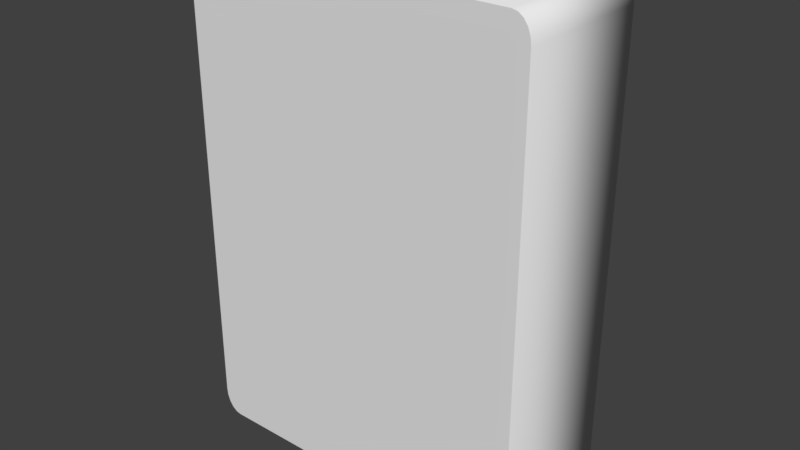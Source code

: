 # Source: deck.blend  (saved by Blender 2.78.0; exported with 4.5.12 LTS)
import bpy
from mathutils import Matrix  # noqa: F401  (used for matrix-valued properties, if any)

bpy.ops.wm.read_factory_settings(use_empty=True)
scene = bpy.context.scene
scene.name = 'Scene'

# ---- collections
col_collection_1 = bpy.data.collections.new('Collection 1'); scene.collection.children.link(col_collection_1)

# ---- world
world_world = bpy.data.worlds.new('World'); scene.world = world_world
world_world.color = (0.05088, 0.05088, 0.05088)
world_world.use_sun_shadow = False
world_world.sun_shadow_jitter_overblur = 0.0
world_world.cycles.sampling_method = 'MANUAL'

# ---- meshes
me_cube_001 = bpy.data.meshes.new('Cube.001')
me_cube_001.from_pydata([(-2.25, 2.01, 3.15), (-2.25, 2.009, 3.5), (-2.5, 2.009, 3.15), (-2.25, 2.01, 3.258), (-2.25, 2.01, 3.356), (-2.327, 2.01, 3.15), (-2.329, 2.01, 3.262), (-2.327, 2.01, 3.351), (-2.397, 2.01, 3.15), (-2.394, 2.01, 3.258), (-2.382, 2.01, 3.335), (-2.327, 2.009, 3.483), (-2.397, 2.009, 3.433), (-2.25, 2.009, 3.483), (-2.33, 2.009, 3.463), (-2.394, 2.009, 3.416), (-2.25, 2.01, 3.433), (-2.327, 2.01, 3.415), (-2.382, 2.01, 3.382), (-2.488, 2.009, 3.15), (-2.452, 2.01, 3.15), (-2.488, 2.009, 3.258), (-2.473, 2.009, 3.261), (-2.44, 2.01, 3.257), (-2.452, 2.009, 3.356), (-2.44, 2.009, 3.351), (-2.416, 2.01, 3.335), (-2.25, -0.009, 3.5), (-2.25, -0.01, 3.15), (-2.5, -0.009, 3.15), (-2.25, -0.009309, 3.483), (-2.25, -0.009588, 3.433), (-2.327, -0.009, 3.483), (-2.329, -0.009319, 3.463), (-2.327, -0.009574, 3.416), (-2.397, -0.009, 3.433), (-2.394, -0.009308, 3.415), (-2.382, -0.009529, 3.382), (-2.327, -0.009951, 3.15), (-2.397, -0.009809, 3.15), (-2.25, -0.009951, 3.258), (-2.33, -0.009893, 3.261), (-2.394, -0.009759, 3.257), (-2.25, -0.009809, 3.356), (-2.327, -0.009758, 3.351), (-2.382, -0.009664, 3.335), (-2.488, -0.009, 3.258), (-2.452, -0.009, 3.356), (-2.488, -0.009309, 3.15), (-2.473, -0.009317, 3.262), (-2.44, -0.009307, 3.351), (-2.452, -0.009588, 3.15), (-2.44, -0.009575, 3.258), (-2.416, -0.009529, 3.335), (-2.25, 2.01, -3.15), (-2.5, 2.009, -3.15), (-2.25, 2.009, -3.5), (-2.327, 2.01, -3.15), (-2.397, 2.01, -3.15), (-2.25, 2.01, -3.258), (-2.33, 2.01, -3.261), (-2.394, 2.01, -3.257), (-2.25, 2.01, -3.356), (-2.327, 2.01, -3.351), (-2.382, 2.01, -3.335), (-2.488, 2.009, -3.258), (-2.452, 2.009, -3.356), (-2.488, 2.009, -3.15), (-2.473, 2.009, -3.262), (-2.44, 2.009, -3.351), (-2.452, 2.01, -3.15), (-2.44, 2.01, -3.258), (-2.416, 2.01, -3.335), (-2.25, 2.009, -3.483), (-2.25, 2.01, -3.433), (-2.327, 2.009, -3.483), (-2.329, 2.009, -3.463), (-2.327, 2.01, -3.416), (-2.397, 2.009, -3.433), (-2.394, 2.009, -3.415), (-2.382, 2.01, -3.382), (-2.25, -0.01, -3.15), (-2.25, -0.009, -3.5), (-2.5, -0.009, -3.15), (-2.25, -0.009951, -3.258), (-2.25, -0.009809, -3.356), (-2.327, -0.009951, -3.15), (-2.329, -0.009893, -3.262), (-2.327, -0.009759, -3.351), (-2.397, -0.009809, -3.15), (-2.394, -0.009758, -3.258), (-2.382, -0.009663, -3.335), (-2.327, -0.009, -3.483), (-2.397, -0.009, -3.433), (-2.25, -0.009309, -3.483), (-2.33, -0.009317, -3.463), (-2.394, -0.009307, -3.416), (-2.25, -0.009588, -3.433), (-2.327, -0.009574, -3.415), (-2.382, -0.009529, -3.382), (-2.488, -0.009309, -3.15), (-2.452, -0.009588, -3.15), (-2.488, -0.009, -3.258), (-2.473, -0.009319, -3.261), (-2.44, -0.009574, -3.257), (-2.452, -0.009, -3.356), (-2.44, -0.009308, -3.351), (-2.416, -0.009529, -3.335), (2.25, 2.01, 3.15), (2.5, 2.009, 3.15), (2.25, 2.009, 3.5), (2.327, 2.01, 3.15), (2.397, 2.01, 3.15), (2.25, 2.01, 3.258), (2.33, 2.01, 3.261), (2.394, 2.01, 3.257), (2.25, 2.01, 3.356), (2.327, 2.01, 3.351), (2.382, 2.01, 3.335), (2.488, 2.009, 3.258), (2.452, 2.009, 3.356), (2.488, 2.009, 3.15), (2.473, 2.009, 3.262), (2.44, 2.009, 3.351), (2.452, 2.01, 3.15), (2.44, 2.01, 3.258), (2.416, 2.01, 3.335), (2.25, 2.009, 3.483), (2.25, 2.01, 3.433), (2.327, 2.009, 3.483), (2.329, 2.009, 3.463), (2.327, 2.01, 3.416), (2.397, 2.009, 3.433), (2.394, 2.009, 3.415), (2.382, 2.01, 3.382), (2.25, -0.01, 3.15), (2.25, -0.009, 3.5), (2.5, -0.009, 3.15), (2.25, -0.009951, 3.258), (2.25, -0.009809, 3.356), (2.327, -0.009951, 3.15), (2.329, -0.009893, 3.262), (2.327, -0.009759, 3.351), (2.397, -0.009809, 3.15), (2.394, -0.009758, 3.258), (2.382, -0.009664, 3.335), (2.327, -0.009, 3.483), (2.397, -0.009, 3.433), (2.25, -0.009309, 3.483), (2.33, -0.009317, 3.463), (2.394, -0.009307, 3.416), (2.25, -0.009588, 3.433), (2.327, -0.009575, 3.415), (2.382, -0.009529, 3.382), (2.488, -0.009309, 3.15), (2.452, -0.009588, 3.15), (2.488, -0.009, 3.258), (2.473, -0.009319, 3.261), (2.44, -0.009574, 3.257), (2.452, -0.009, 3.356), (2.44, -0.009308, 3.351), (2.416, -0.009529, 3.335), (2.25, 2.01, -3.15), (2.25, 2.009, -3.5), (2.5, 2.009, -3.15), (2.25, 2.01, -3.258), (2.25, 2.01, -3.356), (2.327, 2.01, -3.15), (2.329, 2.01, -3.262), (2.327, 2.01, -3.351), (2.397, 2.01, -3.15), (2.394, 2.01, -3.258), (2.382, 2.01, -3.335), (2.327, 2.009, -3.483), (2.397, 2.009, -3.433), (2.25, 2.009, -3.483), (2.33, 2.009, -3.463), (2.394, 2.009, -3.416), (2.25, 2.01, -3.433), (2.327, 2.01, -3.415), (2.382, 2.01, -3.382), (2.488, 2.009, -3.15), (2.452, 2.01, -3.15), (2.488, 2.009, -3.258), (2.473, 2.009, -3.261), (2.44, 2.01, -3.257), (2.452, 2.009, -3.356), (2.44, 2.009, -3.351), (2.416, 2.01, -3.335), (2.25, -0.01, -3.15), (2.5, -0.009, -3.15), (2.25, -0.009, -3.5), (2.327, -0.009951, -3.15), (2.397, -0.009809, -3.15), (2.25, -0.009951, -3.258), (2.33, -0.009893, -3.261), (2.394, -0.009759, -3.257), (2.25, -0.009809, -3.356), (2.327, -0.009758, -3.351), (2.382, -0.009663, -3.335), (2.488, -0.009, -3.258), (2.452, -0.009, -3.356), (2.488, -0.009309, -3.15), (2.473, -0.009317, -3.262), (2.44, -0.009307, -3.351), (2.452, -0.009588, -3.15), (2.44, -0.009575, -3.258), (2.416, -0.009529, -3.335), (2.25, -0.009309, -3.483), (2.25, -0.009588, -3.433), (2.327, -0.009, -3.483), (2.329, -0.009319, -3.463), (2.327, -0.009574, -3.416), (2.397, -0.009, -3.433), (2.394, -0.009308, -3.415), (2.382, -0.009529, -3.382)], [], [(110, 1, 27, 136), (164, 109, 137, 190), (189, 135, 28, 81), (2, 55, 83, 29), (56, 163, 191, 82), (0, 5, 6, 3), (3, 6, 7, 4), (4, 7, 17, 16), (5, 8, 9, 6), (6, 9, 10, 7), (7, 10, 18, 17), (1, 13, 14, 11), (11, 14, 15, 12), (12, 15, 25, 24), (13, 16, 17, 14), (14, 17, 18, 15), (15, 18, 26, 25), (2, 21, 22, 19), (19, 22, 23, 20), (20, 23, 9, 8), (21, 24, 25, 22), (22, 25, 26, 23), (23, 26, 10, 9), (10, 26, 18), (27, 32, 33, 30), (30, 33, 34, 31), (31, 34, 44, 43), (32, 35, 36, 33), (33, 36, 37, 34), (34, 37, 45, 44), (28, 40, 41, 38), (38, 41, 42, 39), (39, 42, 52, 51), (40, 43, 44, 41), (41, 44, 45, 42), (42, 45, 53, 52), (29, 48, 49, 46), (46, 49, 50, 47), (47, 50, 36, 35), (48, 51, 52, 49), (49, 52, 53, 50), (50, 53, 37, 36), (37, 53, 45), (54, 59, 60, 57), (57, 60, 61, 58), (58, 61, 71, 70), (59, 62, 63, 60), (60, 63, 64, 61), (61, 64, 72, 71), (55, 67, 68, 65), (65, 68, 69, 66), (66, 69, 79, 78), (67, 70, 71, 68), (68, 71, 72, 69), (69, 72, 80, 79), (56, 75, 76, 73), (73, 76, 77, 74), (74, 77, 63, 62), (75, 78, 79, 76), (76, 79, 80, 77), (77, 80, 64, 63), (64, 80, 72), (81, 86, 87, 84), (84, 87, 88, 85), (85, 88, 98, 97), (86, 89, 90, 87), (87, 90, 91, 88), (88, 91, 99, 98), (82, 94, 95, 92), (92, 95, 96, 93), (93, 96, 106, 105), (94, 97, 98, 95), (95, 98, 99, 96), (96, 99, 107, 106), (83, 102, 103, 100), (100, 103, 104, 101), (101, 104, 90, 89), (102, 105, 106, 103), (103, 106, 107, 104), (104, 107, 91, 90), (91, 107, 99), (108, 113, 114, 111), (111, 114, 115, 112), (112, 115, 125, 124), (113, 116, 117, 114), (114, 117, 118, 115), (115, 118, 126, 125), (109, 121, 122, 119), (119, 122, 123, 120), (120, 123, 133, 132), (121, 124, 125, 122), (122, 125, 126, 123), (123, 126, 134, 133), (110, 129, 130, 127), (127, 130, 131, 128), (128, 131, 117, 116), (129, 132, 133, 130), (130, 133, 134, 131), (131, 134, 118, 117), (118, 134, 126), (135, 140, 141, 138), (138, 141, 142, 139), (139, 142, 152, 151), (140, 143, 144, 141), (141, 144, 145, 142), (142, 145, 153, 152), (136, 148, 149, 146), (146, 149, 150, 147), (147, 150, 160, 159), (148, 151, 152, 149), (149, 152, 153, 150), (150, 153, 161, 160), (137, 156, 157, 154), (154, 157, 158, 155), (155, 158, 144, 143), (156, 159, 160, 157), (157, 160, 161, 158), (158, 161, 145, 144), (145, 161, 153), (162, 167, 168, 165), (165, 168, 169, 166), (166, 169, 179, 178), (167, 170, 171, 168), (168, 171, 172, 169), (169, 172, 180, 179), (163, 175, 176, 173), (173, 176, 177, 174), (174, 177, 187, 186), (175, 178, 179, 176), (176, 179, 180, 177), (177, 180, 188, 187), (164, 183, 184, 181), (181, 184, 185, 182), (182, 185, 171, 170), (183, 186, 187, 184), (184, 187, 188, 185), (185, 188, 172, 171), (172, 188, 180), (189, 194, 195, 192), (192, 195, 196, 193), (193, 196, 206, 205), (194, 197, 198, 195), (195, 198, 199, 196), (196, 199, 207, 206), (190, 202, 203, 200), (200, 203, 204, 201), (201, 204, 214, 213), (202, 205, 206, 203), (203, 206, 207, 204), (204, 207, 215, 214), (191, 210, 211, 208), (208, 211, 212, 209), (209, 212, 198, 197), (210, 213, 214, 211), (211, 214, 215, 212), (212, 215, 199, 198), (199, 215, 207), (54, 57, 5, 0), (57, 58, 8, 5), (58, 70, 20, 8), (70, 67, 19, 20), (67, 55, 2, 19), (1, 11, 32, 27), (11, 12, 35, 32), (12, 24, 47, 35), (24, 21, 46, 47), (21, 2, 29, 46), (28, 38, 86, 81), (38, 39, 89, 86), (39, 51, 101, 89), (51, 48, 100, 101), (48, 29, 83, 100), (82, 92, 75, 56), (92, 93, 78, 75), (93, 105, 66, 78), (105, 102, 65, 66), (102, 83, 55, 65), (162, 165, 59, 54), (165, 166, 62, 59), (166, 178, 74, 62), (178, 175, 73, 74), (175, 163, 56, 73), (81, 84, 194, 189), (84, 85, 197, 194), (85, 97, 209, 197), (97, 94, 208, 209), (94, 82, 191, 208), (190, 200, 183, 164), (200, 201, 186, 183), (201, 213, 174, 186), (213, 210, 173, 174), (210, 191, 163, 173), (108, 111, 167, 162), (111, 112, 170, 167), (112, 124, 182, 170), (124, 121, 181, 182), (121, 109, 164, 181), (189, 192, 140, 135), (192, 193, 143, 140), (193, 205, 155, 143), (205, 202, 154, 155), (202, 190, 137, 154), (136, 146, 129, 110), (146, 147, 132, 129), (147, 159, 120, 132), (159, 156, 119, 120), (156, 137, 109, 119), (0, 3, 113, 108), (3, 4, 116, 113), (4, 16, 128, 116), (16, 13, 127, 128), (13, 1, 110, 127), (135, 138, 40, 28), (138, 139, 43, 40), (139, 151, 31, 43), (151, 148, 30, 31), (148, 136, 27, 30), (54, 0, 108, 162)])
me_cube_001.polygons.foreach_set('use_smooth', [1, 1, 0, 1, 1, 0, 0, 0, 0, 0, 0, 0, 0, 0, 0, 0, 0, 0, 0, 0, 0, 0, 0, 0, 0, 0, 0, 0, 0, 0, 0, 0, 0, 0, 0, 0, 0, 0, 0, 0, 0, 0, 0, 0, 0, 0, 0, 0, 0, 0, 0, 0, 0, 0, 0, 0, 0, 0, 0, 0, 0, 0, 0, 0, 0, 0, 0, 0, 0, 0, 0, 0, 0, 0, 0, 0, 0, 0, 0, 0, 0, 0, 0, 0, 0, 0, 0, 0, 0, 0, 0, 0, 0, 0, 0, 0, 0, 0, 0, 0, 0, 0, 0, 0, 0, 0, 0, 0, 0, 0, 0, 0, 0, 0, 0, 0, 0, 0, 0, 0, 0, 0, 0, 0, 0, 0, 0, 0, 0, 0, 0, 0, 0, 0, 0, 0, 0, 0, 0, 0, 0, 0, 0, 0, 0, 0, 0, 0, 0, 0, 0, 0, 0, 0, 0, 0, 0, 0, 0, 0, 0, 0, 1, 1, 1, 1, 1, 0, 0, 0, 0, 0, 1, 1, 1, 1, 1, 0, 0, 0, 0, 0, 0, 0, 0, 0, 0, 1, 1, 1, 1, 1, 0, 0, 0, 0, 0, 0, 0, 0, 0, 0, 1, 1, 1, 1, 1, 0, 0, 0, 0, 0, 0, 0, 0, 0, 0, 0])
_uv = me_cube_001.uv_layers.new(name='UVMap')
_uv.uv.foreach_set('vector', [0.523, 0.7718, 0.7122, 0.7718, 0.7122, 0.8637, 0.523, 0.8637, 0.9691, 0.8638, 0.7349, 0.8638, 0.7349, 0.7719, 0.9691, 0.7719, 0.06427, 0.5454, 0.06427, 0.07204, 0.4037, 0.07204, 0.4037, 0.5454, 0.2417, 0.7717, 0.5083, 0.7717, 0.5083, 0.8636, 0.2417, 0.8636, 0.03059, 0.7718, 0.2198, 0.7718, 0.2198, 0.8637, 0.03059, 0.8637, 0.5271, 0.07437, 0.5212, 0.07437, 0.5211, 0.06598, 0.5271, 0.06624, 0.5271, 0.06624, 0.5211, 0.06598, 0.5213, 0.05927, 0.5271, 0.05892, 0.5271, 0.05892, 0.5213, 0.05927, 0.5213, 0.05443, 0.5271, 0.0531, 0.5212, 0.07437, 0.516, 0.07437, 0.5162, 0.06628, 0.5211, 0.06598, 0.5211, 0.06598, 0.5162, 0.06628, 0.5171, 0.06046, 0.5213, 0.05927, 0.5213, 0.05927, 0.5171, 0.06046, 0.5171, 0.05693, 0.5213, 0.05443, 0.5271, 0.04808, 0.5271, 0.04936, 0.5211, 0.05089, 0.5212, 0.04936, 0.5212, 0.04936, 0.5211, 0.05089, 0.5163, 0.05441, 0.516, 0.0531, 0.516, 0.0531, 0.5163, 0.05441, 0.5128, 0.05926, 0.5118, 0.05892, 0.5271, 0.04936, 0.5271, 0.0531, 0.5213, 0.05443, 0.5211, 0.05089, 0.5211, 0.05089, 0.5213, 0.05443, 0.5171, 0.05693, 0.5163, 0.05441, 0.5163, 0.05441, 0.5171, 0.05693, 0.5146, 0.06046, 0.5128, 0.05926, 0.5082, 0.07437, 0.5091, 0.06624, 0.5102, 0.06603, 0.5091, 0.07437, 0.5091, 0.07437, 0.5102, 0.06603, 0.5128, 0.0663, 0.5118, 0.07437, 0.5118, 0.07437, 0.5128, 0.0663, 0.5162, 0.06628, 0.516, 0.07437, 0.5091, 0.06624, 0.5118, 0.05892, 0.5128, 0.05926, 0.5102, 0.06603, 0.5102, 0.06603, 0.5128, 0.05926, 0.5146, 0.06046, 0.5128, 0.0663, 0.5128, 0.0663, 0.5146, 0.06046, 0.5171, 0.06046, 0.5162, 0.06628, 0.5171, 0.06046, 0.5146, 0.06046, 0.5171, 0.05693, 0.4037, 0.04574, 0.4095, 0.04703, 0.4096, 0.04855, 0.4037, 0.04703, 0.4037, 0.04703, 0.4096, 0.04855, 0.4094, 0.05208, 0.4037, 0.05076, 0.4037, 0.05076, 0.4094, 0.05208, 0.4095, 0.05693, 0.4037, 0.05658, 0.4095, 0.04703, 0.4147, 0.05076, 0.4145, 0.0521, 0.4096, 0.04855, 0.4096, 0.04855, 0.4145, 0.0521, 0.4136, 0.05459, 0.4094, 0.05208, 0.4094, 0.05208, 0.4136, 0.05459, 0.4136, 0.05812, 0.4095, 0.05693, 0.4037, 0.07204, 0.4037, 0.06391, 0.4097, 0.06369, 0.4095, 0.07204, 0.4095, 0.07204, 0.4097, 0.06369, 0.4145, 0.06397, 0.4147, 0.07204, 0.4147, 0.07204, 0.4145, 0.06397, 0.418, 0.06394, 0.4189, 0.07204, 0.4037, 0.06391, 0.4037, 0.05658, 0.4095, 0.05693, 0.4097, 0.06369, 0.4097, 0.06369, 0.4095, 0.05693, 0.4136, 0.05812, 0.4145, 0.06397, 0.4145, 0.06397, 0.4136, 0.05812, 0.4162, 0.05812, 0.418, 0.06394, 0.4225, 0.07204, 0.4216, 0.07204, 0.4205, 0.06365, 0.4216, 0.06391, 0.4216, 0.06391, 0.4205, 0.06365, 0.418, 0.05694, 0.4189, 0.05658, 0.4189, 0.05658, 0.418, 0.05694, 0.4145, 0.0521, 0.4147, 0.05076, 0.4216, 0.07204, 0.4189, 0.07204, 0.418, 0.06394, 0.4205, 0.06365, 0.4205, 0.06365, 0.418, 0.06394, 0.4162, 0.05812, 0.418, 0.05694, 0.418, 0.05694, 0.4162, 0.05812, 0.4136, 0.05459, 0.4145, 0.0521, 0.4136, 0.05459, 0.4162, 0.05812, 0.4136, 0.05812, 0.5271, 0.5477, 0.5271, 0.5558, 0.5211, 0.556, 0.5212, 0.5477, 0.5212, 0.5477, 0.5211, 0.556, 0.5163, 0.5558, 0.516, 0.5477, 0.516, 0.5477, 0.5163, 0.5558, 0.5128, 0.5558, 0.5118, 0.5477, 0.5271, 0.5558, 0.5271, 0.5631, 0.5213, 0.5628, 0.5211, 0.556, 0.5211, 0.556, 0.5213, 0.5628, 0.5171, 0.5616, 0.5163, 0.5558, 0.5163, 0.5558, 0.5171, 0.5616, 0.5146, 0.5616, 0.5128, 0.5558, 0.5082, 0.5477, 0.5091, 0.5477, 0.5102, 0.5561, 0.5091, 0.5558, 0.5091, 0.5558, 0.5102, 0.5561, 0.5128, 0.5628, 0.5118, 0.5631, 0.5118, 0.5631, 0.5128, 0.5628, 0.5162, 0.5676, 0.516, 0.569, 0.5091, 0.5477, 0.5118, 0.5477, 0.5128, 0.5558, 0.5102, 0.5561, 0.5102, 0.5561, 0.5128, 0.5558, 0.5146, 0.5616, 0.5128, 0.5628, 0.5128, 0.5628, 0.5146, 0.5616, 0.5171, 0.5651, 0.5162, 0.5676, 0.5271, 0.574, 0.5212, 0.5727, 0.5211, 0.5712, 0.5271, 0.5727, 0.5271, 0.5727, 0.5211, 0.5712, 0.5213, 0.5676, 0.5271, 0.569, 0.5271, 0.569, 0.5213, 0.5676, 0.5213, 0.5628, 0.5271, 0.5631, 0.5212, 0.5727, 0.516, 0.569, 0.5162, 0.5676, 0.5211, 0.5712, 0.5211, 0.5712, 0.5162, 0.5676, 0.5171, 0.5651, 0.5213, 0.5676, 0.5213, 0.5676, 0.5171, 0.5651, 0.5171, 0.5616, 0.5213, 0.5628, 0.5171, 0.5616, 0.5171, 0.5651, 0.5146, 0.5616, 0.4037, 0.5454, 0.4095, 0.5454, 0.4096, 0.5537, 0.4037, 0.5535, 0.4037, 0.5535, 0.4096, 0.5537, 0.4094, 0.5605, 0.4037, 0.5608, 0.4037, 0.5608, 0.4094, 0.5605, 0.4095, 0.5653, 0.4037, 0.5666, 0.4095, 0.5454, 0.4147, 0.5454, 0.4145, 0.5534, 0.4096, 0.5537, 0.4096, 0.5537, 0.4145, 0.5534, 0.4136, 0.5593, 0.4094, 0.5605, 0.4094, 0.5605, 0.4136, 0.5593, 0.4136, 0.5628, 0.4095, 0.5653, 0.4037, 0.5716, 0.4037, 0.5704, 0.4097, 0.5688, 0.4095, 0.5704, 0.4095, 0.5704, 0.4097, 0.5688, 0.4145, 0.5653, 0.4147, 0.5666, 0.4147, 0.5666, 0.4145, 0.5653, 0.418, 0.5605, 0.4189, 0.5608, 0.4037, 0.5704, 0.4037, 0.5666, 0.4095, 0.5653, 0.4097, 0.5688, 0.4097, 0.5688, 0.4095, 0.5653, 0.4136, 0.5628, 0.4145, 0.5653, 0.4145, 0.5653, 0.4136, 0.5628, 0.4162, 0.5593, 0.418, 0.5605, 0.4225, 0.5454, 0.4216, 0.5535, 0.4205, 0.5537, 0.4216, 0.5454, 0.4216, 0.5454, 0.4205, 0.5537, 0.418, 0.5534, 0.4189, 0.5454, 0.4189, 0.5454, 0.418, 0.5534, 0.4145, 0.5534, 0.4147, 0.5454, 0.4216, 0.5535, 0.4189, 0.5608, 0.418, 0.5605, 0.4205, 0.5537, 0.4205, 0.5537, 0.418, 0.5605, 0.4162, 0.5593, 0.418, 0.5534, 0.418, 0.5534, 0.4162, 0.5593, 0.4136, 0.5593, 0.4145, 0.5534, 0.4136, 0.5593, 0.4162, 0.5593, 0.4136, 0.5628, 0.8665, 0.07437, 0.8665, 0.06624, 0.8725, 0.06603, 0.8723, 0.07437, 0.8723, 0.07437, 0.8725, 0.06603, 0.8773, 0.0663, 0.8775, 0.07437, 0.8775, 0.07437, 0.8773, 0.0663, 0.8808, 0.06628, 0.8817, 0.07437, 0.8665, 0.06624, 0.8665, 0.05892, 0.8723, 0.05926, 0.8725, 0.06603, 0.8725, 0.06603, 0.8723, 0.05926, 0.8764, 0.06046, 0.8773, 0.0663, 0.8773, 0.0663, 0.8764, 0.06046, 0.879, 0.06046, 0.8808, 0.06628, 0.8853, 0.07437, 0.8844, 0.07437, 0.8833, 0.06598, 0.8844, 0.06624, 0.8844, 0.06624, 0.8833, 0.06598, 0.8808, 0.05927, 0.8817, 0.05892, 0.8817, 0.05892, 0.8808, 0.05927, 0.8773, 0.05443, 0.8775, 0.0531, 0.8844, 0.07437, 0.8817, 0.07437, 0.8808, 0.06628, 0.8833, 0.06598, 0.8833, 0.06598, 0.8808, 0.06628, 0.879, 0.06046, 0.8808, 0.05927, 0.8808, 0.05927, 0.879, 0.06046, 0.8764, 0.05693, 0.8773, 0.05443, 0.8665, 0.04808, 0.8723, 0.04936, 0.8724, 0.05089, 0.8665, 0.04936, 0.8665, 0.04936, 0.8724, 0.05089, 0.8723, 0.05441, 0.8665, 0.0531, 0.8665, 0.0531, 0.8723, 0.05441, 0.8723, 0.05926, 0.8665, 0.05892, 0.8723, 0.04936, 0.8775, 0.0531, 0.8773, 0.05443, 0.8724, 0.05089, 0.8724, 0.05089, 0.8773, 0.05443, 0.8764, 0.05693, 0.8723, 0.05441, 0.8723, 0.05441, 0.8764, 0.05693, 0.8764, 0.06046, 0.8723, 0.05926, 0.8764, 0.06046, 0.8764, 0.05693, 0.879, 0.06046, 0.06427, 0.07204, 0.05844, 0.07204, 0.05828, 0.06365, 0.06427, 0.06391, 0.06427, 0.06391, 0.05828, 0.06365, 0.05848, 0.05694, 0.06427, 0.05658, 0.06427, 0.05658, 0.05848, 0.05694, 0.05846, 0.0521, 0.06427, 0.05076, 0.05844, 0.07204, 0.05318, 0.07204, 0.05343, 0.06394, 0.05828, 0.06365, 0.05828, 0.06365, 0.05343, 0.06394, 0.05429, 0.05812, 0.05848, 0.05694, 0.05848, 0.05694, 0.05429, 0.05812, 0.05429, 0.05459, 0.05846, 0.0521, 0.06427, 0.04574, 0.06427, 0.04703, 0.05825, 0.04855, 0.05844, 0.04703, 0.05844, 0.04703, 0.05825, 0.04855, 0.05344, 0.05208, 0.05318, 0.05076, 0.05318, 0.05076, 0.05344, 0.05208, 0.04997, 0.05693, 0.04901, 0.05658, 0.06427, 0.04703, 0.06427, 0.05076, 0.05846, 0.0521, 0.05825, 0.04855, 0.05825, 0.04855, 0.05846, 0.0521, 0.05429, 0.05459, 0.05344, 0.05208, 0.05344, 0.05208, 0.05429, 0.05459, 0.05176, 0.05812, 0.04997, 0.05693, 0.04541, 0.07204, 0.04633, 0.06391, 0.04743, 0.06369, 0.04633, 0.07204, 0.04633, 0.07204, 0.04743, 0.06369, 0.04995, 0.06397, 0.04901, 0.07204, 0.04901, 0.07204, 0.04995, 0.06397, 0.05343, 0.06394, 0.05318, 0.07204, 0.04633, 0.06391, 0.04901, 0.05658, 0.04997, 0.05693, 0.04743, 0.06369, 0.04743, 0.06369, 0.04997, 0.05693, 0.05176, 0.05812, 0.04995, 0.06397, 0.04995, 0.06397, 0.05176, 0.05812, 0.05429, 0.05812, 0.05343, 0.06394, 0.05429, 0.05812, 0.05176, 0.05812, 0.05429, 0.05459, 0.8665, 0.5477, 0.8723, 0.5477, 0.8724, 0.5561, 0.8665, 0.5558, 0.8665, 0.5558, 0.8724, 0.5561, 0.8723, 0.5628, 0.8665, 0.5631, 0.8665, 0.5631, 0.8723, 0.5628, 0.8723, 0.5676, 0.8665, 0.569, 0.8723, 0.5477, 0.8775, 0.5477, 0.8773, 0.5558, 0.8724, 0.5561, 0.8724, 0.5561, 0.8773, 0.5558, 0.8764, 0.5616, 0.8723, 0.5628, 0.8723, 0.5628, 0.8764, 0.5616, 0.8764, 0.5651, 0.8723, 0.5676, 0.8665, 0.574, 0.8665, 0.5727, 0.8725, 0.5712, 0.8723, 0.5727, 0.8723, 0.5727, 0.8725, 0.5712, 0.8773, 0.5676, 0.8775, 0.569, 0.8775, 0.569, 0.8773, 0.5676, 0.8808, 0.5628, 0.8817, 0.5631, 0.8665, 0.5727, 0.8665, 0.569, 0.8723, 0.5676, 0.8725, 0.5712, 0.8725, 0.5712, 0.8723, 0.5676, 0.8764, 0.5651, 0.8773, 0.5676, 0.8773, 0.5676, 0.8764, 0.5651, 0.879, 0.5616, 0.8808, 0.5628, 0.8853, 0.5477, 0.8844, 0.5558, 0.8833, 0.556, 0.8844, 0.5477, 0.8844, 0.5477, 0.8833, 0.556, 0.8808, 0.5558, 0.8817, 0.5477, 0.8817, 0.5477, 0.8808, 0.5558, 0.8773, 0.5558, 0.8775, 0.5477, 0.8844, 0.5558, 0.8817, 0.5631, 0.8808, 0.5628, 0.8833, 0.556, 0.8833, 0.556, 0.8808, 0.5628, 0.879, 0.5616, 0.8808, 0.5558, 0.8808, 0.5558, 0.879, 0.5616, 0.8764, 0.5616, 0.8773, 0.5558, 0.8764, 0.5616, 0.879, 0.5616, 0.8764, 0.5651, 0.06427, 0.5454, 0.06427, 0.5535, 0.05825, 0.5537, 0.05844, 0.5454, 0.05844, 0.5454, 0.05825, 0.5537, 0.05344, 0.5534, 0.05318, 0.5454, 0.05318, 0.5454, 0.05344, 0.5534, 0.04997, 0.5534, 0.04901, 0.5454, 0.06427, 0.5535, 0.06427, 0.5608, 0.05846, 0.5605, 0.05825, 0.5537, 0.05825, 0.5537, 0.05846, 0.5605, 0.05429, 0.5593, 0.05344, 0.5534, 0.05344, 0.5534, 0.05429, 0.5593, 0.05176, 0.5593, 0.04997, 0.5534, 0.04541, 0.5454, 0.04633, 0.5454, 0.04743, 0.5537, 0.04633, 0.5535, 0.04633, 0.5535, 0.04743, 0.5537, 0.04995, 0.5605, 0.04901, 0.5608, 0.04901, 0.5608, 0.04995, 0.5605, 0.05343, 0.5653, 0.05318, 0.5666, 0.04633, 0.5454, 0.04901, 0.5454, 0.04997, 0.5534, 0.04743, 0.5537, 0.04743, 0.5537, 0.04997, 0.5534, 0.05176, 0.5593, 0.04995, 0.5605, 0.04995, 0.5605, 0.05176, 0.5593, 0.05429, 0.5628, 0.05343, 0.5653, 0.06427, 0.5716, 0.05844, 0.5704, 0.05828, 0.5688, 0.06427, 0.5704, 0.06427, 0.5704, 0.05828, 0.5688, 0.05848, 0.5653, 0.06427, 0.5666, 0.06427, 0.5666, 0.05848, 0.5653, 0.05846, 0.5605, 0.06427, 0.5608, 0.05844, 0.5704, 0.05318, 0.5666, 0.05343, 0.5653, 0.05828, 0.5688, 0.05828, 0.5688, 0.05343, 0.5653, 0.05429, 0.5628, 0.05848, 0.5653, 0.05848, 0.5653, 0.05429, 0.5628, 0.05429, 0.5593, 0.05846, 0.5605, 0.05429, 0.5593, 0.05429, 0.5628, 0.05176, 0.5593, 0.5271, 0.5477, 0.5212, 0.5477, 0.5212, 0.07437, 0.5271, 0.07437, 0.5212, 0.5477, 0.516, 0.5477, 0.516, 0.07437, 0.5212, 0.07437, 0.516, 0.5477, 0.5118, 0.5477, 0.5118, 0.07437, 0.516, 0.07437, 0.5118, 0.5477, 0.5091, 0.5477, 0.5091, 0.07437, 0.5118, 0.07437, 0.5091, 0.5477, 0.5082, 0.5477, 0.5082, 0.07437, 0.5091, 0.07437, 0.7122, 0.7718, 0.7156, 0.7718, 0.7156, 0.8637, 0.7122, 0.8637, 0.7156, 0.7718, 0.7188, 0.7718, 0.7188, 0.8637, 0.7156, 0.8637, 0.2293, 0.7717, 0.2328, 0.7717, 0.2328, 0.8636, 0.2293, 0.8636, 0.2328, 0.7717, 0.2371, 0.7717, 0.2371, 0.8636, 0.2328, 0.8636, 0.2371, 0.7717, 0.2417, 0.7717, 0.2417, 0.8636, 0.2371, 0.8636, 0.4037, 0.07204, 0.4095, 0.07204, 0.4095, 0.5454, 0.4037, 0.5454, 0.4095, 0.07204, 0.4147, 0.07204, 0.4147, 0.5454, 0.4095, 0.5454, 0.4147, 0.07204, 0.4189, 0.07204, 0.4189, 0.5454, 0.4147, 0.5454, 0.4189, 0.07204, 0.4216, 0.07204, 0.4216, 0.5454, 0.4189, 0.5454, 0.4216, 0.07204, 0.4225, 0.07204, 0.4225, 0.5454, 0.4216, 0.5454, 0.03059, 0.8637, 0.02746, 0.8637, 0.02746, 0.7718, 0.03059, 0.7718, 0.02746, 0.8637, 0.02485, 0.8637, 0.02485, 0.7718, 0.02746, 0.7718, 0.5199, 0.8636, 0.5168, 0.8636, 0.5168, 0.7717, 0.5199, 0.7717, 0.5168, 0.8636, 0.5129, 0.8636, 0.5129, 0.7717, 0.5168, 0.7717, 0.5129, 0.8636, 0.5083, 0.8636, 0.5083, 0.7717, 0.5129, 0.7717, 0.8665, 0.5477, 0.8665, 0.5558, 0.5271, 0.5558, 0.5271, 0.5477, 0.8665, 0.5558, 0.8665, 0.5631, 0.5271, 0.5631, 0.5271, 0.5558, 0.8665, 0.5631, 0.8665, 0.569, 0.5271, 0.569, 0.5271, 0.5631, 0.8665, 0.569, 0.8665, 0.5727, 0.5271, 0.5727, 0.5271, 0.569, 0.8665, 0.5727, 0.8665, 0.574, 0.5271, 0.574, 0.5271, 0.5727, 0.4037, 0.5454, 0.4037, 0.5535, 0.06427, 0.5535, 0.06427, 0.5454, 0.4037, 0.5535, 0.4037, 0.5608, 0.06427, 0.5608, 0.06427, 0.5535, 0.4037, 0.5608, 0.4037, 0.5666, 0.06427, 0.5666, 0.06427, 0.5608, 0.4037, 0.5666, 0.4037, 0.5704, 0.06427, 0.5704, 0.06427, 0.5666, 0.4037, 0.5704, 0.4037, 0.5716, 0.06427, 0.5716, 0.06427, 0.5704, 0.9691, 0.7719, 0.9729, 0.7719, 0.9729, 0.8638, 0.9691, 0.8638, 0.9729, 0.7719, 0.9758, 0.7719, 0.9758, 0.8638, 0.9729, 0.8638, 0.2292, 0.8637, 0.2264, 0.8637, 0.2264, 0.7718, 0.2292, 0.7718, 0.2264, 0.8637, 0.2231, 0.8637, 0.2231, 0.7718, 0.2264, 0.7718, 0.2231, 0.8637, 0.2198, 0.8637, 0.2198, 0.7718, 0.2231, 0.7718, 0.8665, 0.07437, 0.8723, 0.07437, 0.8723, 0.5477, 0.8665, 0.5477, 0.8723, 0.07437, 0.8775, 0.07437, 0.8775, 0.5477, 0.8723, 0.5477, 0.8775, 0.07437, 0.8817, 0.07437, 0.8817, 0.5477, 0.8775, 0.5477, 0.8817, 0.07437, 0.8844, 0.07437, 0.8844, 0.5477, 0.8817, 0.5477, 0.8844, 0.07437, 0.8853, 0.07437, 0.8853, 0.5477, 0.8844, 0.5477, 0.06427, 0.5454, 0.05844, 0.5454, 0.05844, 0.07204, 0.06427, 0.07204, 0.05844, 0.5454, 0.05318, 0.5454, 0.05318, 0.07204, 0.05844, 0.07204, 0.05318, 0.5454, 0.04901, 0.5454, 0.04901, 0.07204, 0.05318, 0.07204, 0.04901, 0.5454, 0.04633, 0.5454, 0.04633, 0.07204, 0.04901, 0.07204, 0.04633, 0.5454, 0.04541, 0.5454, 0.04541, 0.07204, 0.04633, 0.07204, 0.523, 0.8637, 0.5199, 0.8637, 0.5199, 0.7718, 0.523, 0.7718, 0.7189, 0.7719, 0.7222, 0.7719, 0.7222, 0.8638, 0.7189, 0.8638, 0.7222, 0.7719, 0.7263, 0.7719, 0.7263, 0.8638, 0.7222, 0.8638, 0.7263, 0.7719, 0.7306, 0.7719, 0.7306, 0.8638, 0.7263, 0.8638, 0.7306, 0.7719, 0.7349, 0.7719, 0.7349, 0.8638, 0.7306, 0.8638, 0.5271, 0.07437, 0.5271, 0.06624, 0.8665, 0.06624, 0.8665, 0.07437, 0.5271, 0.06624, 0.5271, 0.05892, 0.8665, 0.05892, 0.8665, 0.06624, 0.5271, 0.05892, 0.5271, 0.0531, 0.8665, 0.0531, 0.8665, 0.05892, 0.5271, 0.0531, 0.5271, 0.04936, 0.8665, 0.04936, 0.8665, 0.0531, 0.5271, 0.04936, 0.5271, 0.04808, 0.8665, 0.04808, 0.8665, 0.04936, 0.06427, 0.07204, 0.06427, 0.06391, 0.4037, 0.06391, 0.4037, 0.07204, 0.06427, 0.06391, 0.06427, 0.05658, 0.4037, 0.05658, 0.4037, 0.06391, 0.06427, 0.05658, 0.06427, 0.05076, 0.4037, 0.05076, 0.4037, 0.05658, 0.06427, 0.05076, 0.06427, 0.04703, 0.4037, 0.04703, 0.4037, 0.05076, 0.06427, 0.04703, 0.06427, 0.04574, 0.4037, 0.04574, 0.4037, 0.04703, 0.5271, 0.5477, 0.5271, 0.07437, 0.8665, 0.07437, 0.8665, 0.5477])
me_cube_001.use_remesh_preserve_volume = False
me_cube_001.use_remesh_preserve_attributes = False
me_cube_001.use_mirror_vertex_groups = False
me_cube_001.update()

# ---- objects
ob_deck = bpy.data.objects.new('Deck', me_cube_001)

# ---- transforms, parenting, visibility, modifiers, constraints
ob_deck.location = (0.0, 0.0, 0.0)
ob_deck.lineart.crease_threshold = 0.0

# ---- collection membership
col_collection_1.objects.link(ob_deck)

# ---- scene / render settings (as saved in the file)
scene.frame_start = 1; scene.frame_end = 250; scene.frame_set(0)
scene.render.engine = 'BLENDER_EEVEE_NEXT'
scene.render.resolution_percentage = 50
scene.render.dither_intensity = 0.0
scene.cycles.use_denoising = False
scene.cycles.samples = 128
scene.cycles.sampling_pattern = 'TABULATED_SOBOL'
scene.cycles.light_sampling_threshold = 0.0
scene.cycles.use_adaptive_sampling = False
scene.cycles.use_light_tree = False
scene.cycles.blur_glossy = 0.0
scene.cycles.sample_clamp_indirect = 0.0
scene.view_settings.view_transform = 'Standard'
bpy.context.view_layer.update()

# ---- added for rendering (the .blend has no active camera and no usable light): camera, sun
cam_auto = bpy.data.cameras.new('AutoCamera')
cam_auto.lens = 50.0
cam_auto.sensor_width = 36.0
cam_auto.clip_end = 1000.0
ob_auto_camera = bpy.data.objects.new('AutoCamera', cam_auto)
scene.collection.objects.link(ob_auto_camera)
ob_auto_camera.location = (8.17557, -8.81069, 6.54046)
ob_auto_camera.rotation_euler = (1.09748, -7.21219e-08, 0.694738)
scene.camera = ob_auto_camera
light_auto_sun = bpy.data.lights.new('AutoSun', 'SUN')
light_auto_sun.energy = 3.0
light_auto_sun.angle = 0.0523599
ob_auto_sun = bpy.data.objects.new('AutoSun', light_auto_sun)
scene.collection.objects.link(ob_auto_sun)
ob_auto_sun.rotation_euler = (0.872665, 0.174533, 0.523599)
bpy.context.view_layer.update()
